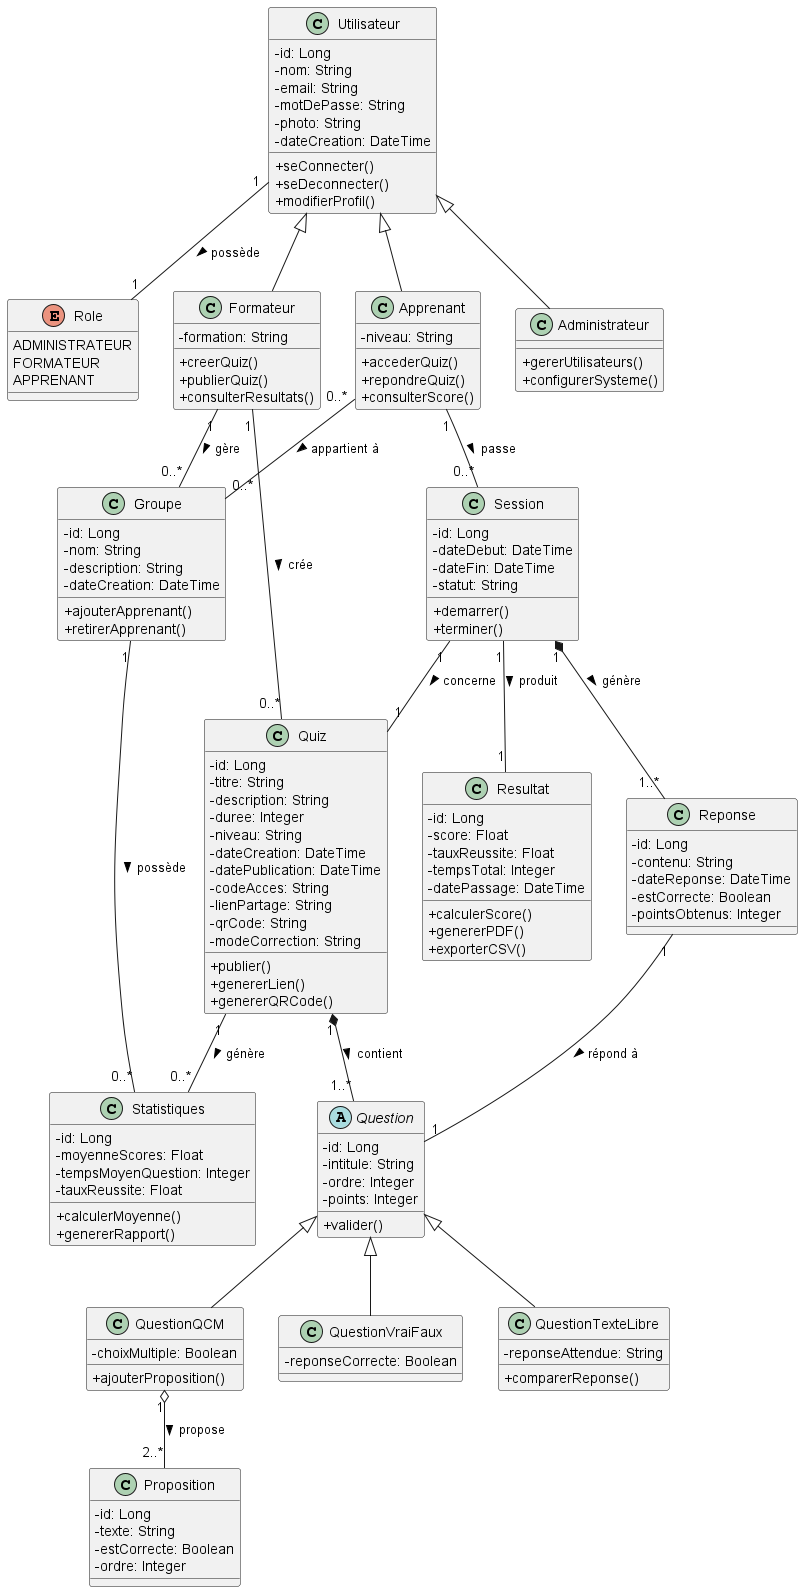

The diagram above was rendered by PlantUML. Its source (embedded in the PNG):
@startuml classes
skinparam classAttributeIconSize 0

class Utilisateur {
  - id: Long
  - nom: String
  - email: String
  - motDePasse: String
  - photo: String
  - dateCreation: DateTime
  + seConnecter()
  + seDeconnecter()
  + modifierProfil()
}

enum Role {
  ADMINISTRATEUR
  FORMATEUR
  APPRENANT
}

class Formateur {
  - formation: String
  + creerQuiz()
  + publierQuiz()
  + consulterResultats()
}

class Apprenant {
  - niveau: String
  + accederQuiz()
  + repondreQuiz()
  + consulterScore()
}

class Administrateur {
  + gererUtilisateurs()
  + configurerSysteme()
}

class Quiz {
  - id: Long
  - titre: String
  - description: String
  - duree: Integer
  - niveau: String
  - dateCreation: DateTime
  - datePublication: DateTime
  - codeAcces: String
  - lienPartage: String
  - qrCode: String
  - modeCorrection: String
  + publier()
  + genererLien()
  + genererQRCode()
}

abstract class Question {
  - id: Long
  - intitule: String
  - ordre: Integer
  - points: Integer
  + valider()
}

class QuestionQCM {
  - choixMultiple: Boolean
  + ajouterProposition()
}

class QuestionVraiFaux {
  - reponseCorrecte: Boolean
}

class QuestionTexteLibre {
  - reponseAttendue: String
  + comparerReponse()
}

class Proposition {
  - id: Long
  - texte: String
  - estCorrecte: Boolean
  - ordre: Integer
}

class Session {
  - id: Long
  - dateDebut: DateTime
  - dateFin: DateTime
  - statut: String
  + demarrer()
  + terminer()
}

class Reponse {
  - id: Long
  - contenu: String
  - dateReponse: DateTime
  - estCorrecte: Boolean
  - pointsObtenus: Integer
}

class Resultat {
  - id: Long
  - score: Float
  - tauxReussite: Float
  - tempsTotal: Integer
  - datePassage: DateTime
  + calculerScore()
  + genererPDF()
  + exporterCSV()
}

class Groupe {
  - id: Long
  - nom: String
  - description: String
  - dateCreation: DateTime
  + ajouterApprenant()
  + retirerApprenant()
}

class Statistiques {
  - id: Long
  - moyenneScores: Float
  - tempsMoyenQuestion: Integer
  - tauxReussite: Float
  + calculerMoyenne()
  + genererRapport()
}

' Relations d'héritage
Utilisateur <|-- Formateur
Utilisateur <|-- Apprenant
Utilisateur <|-- Administrateur
Question <|-- QuestionQCM
Question <|-- QuestionVraiFaux
Question <|-- QuestionTexteLibre

' Associations
Utilisateur "1" -- "1" Role : possède >
Formateur "1" -- "0..*" Quiz : crée >
Formateur "1" -- "0..*" Groupe : gère >
Quiz "1" *-- "1..*" Question : contient >
QuestionQCM "1" o-- "2..*" Proposition : propose >
Apprenant "0..*" -- "0..*" Groupe : appartient à >
Apprenant "1" -- "0..*" Session : passe >
Session "1" -- "1" Quiz : concerne >
Session "1" *-- "1..*" Reponse : génère >
Reponse "1" -- "1" Question : répond à >
Session "1" -- "1" Resultat : produit >
Quiz "1" -- "0..*" Statistiques : génère >
Groupe "1" -- "0..*" Statistiques : possède >

@enduml